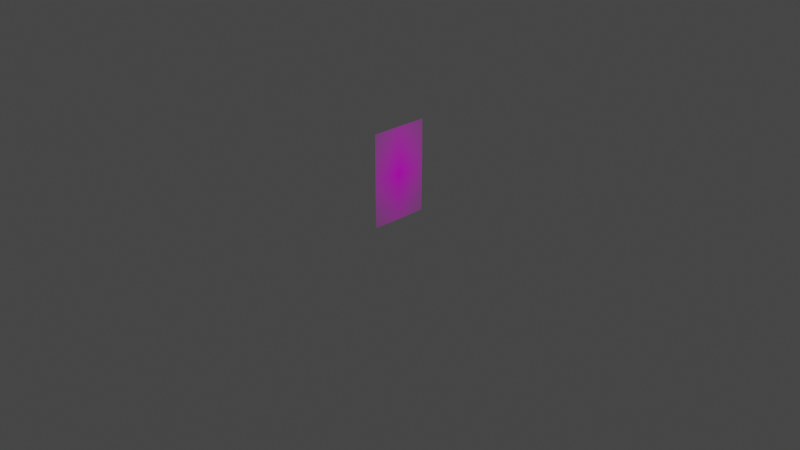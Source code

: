 # Source: szachy.blend  (saved by Blender 2.83.19; exported with 4.5.12 LTS)
import bpy
from mathutils import Matrix  # noqa: F401  (used for matrix-valued properties, if any)

bpy.ops.wm.read_factory_settings(use_empty=True)
scene = bpy.context.scene
scene.name = 'Scene'

# ---- collections
col_collection = bpy.data.collections.new('Collection'); scene.collection.children.link(col_collection)

# ---- images (referenced by path relative to the original .blend; pixels are not part of the script)
import os
ASSET_DIR = os.environ.get("B2B_ASSET_DIR", "")  # directory of the original .blend (textures are referenced by path, not embedded)
HERE = os.path.dirname(os.path.abspath(__file__))  # packed textures are extracted next to this script under _unpacked/

def load_image(name, relpath, width, height, colorspace="sRGB"):
    """Load a texture the original file referenced (path relative to the .blend, or extracted next to this script)."""
    p = next((c for c in (os.path.join(HERE, relpath), os.path.join(ASSET_DIR, relpath)) if relpath and os.path.exists(c)), "")
    if p:
        img = bpy.data.images.load(p, check_existing=True)
        img.name = name
    else:  # same state as the original file: an image datablock whose file is absent (Cycles renders it pink)
        img = bpy.data.images.new(name, width, height)
        img.source = "FILE"
        img.filepath = "//" + (relpath or name)
    img.colorspace_settings.name = colorspace
    return img
img_pionek_jpeg = load_image('pionek.jpeg', 'pionek.jpeg', 1024, 1024, 'sRGB')

# ---- materials (node trees are filled in below, after node groups)
mat_pionek = bpy.data.materials.new('pionek')
mat_pionek.surface_render_method = 'BLENDED'
mat_pionek.blend_method = 'BLEND'
mat_pionek.use_transparent_shadow = False

# ---- material node trees
mat_pionek.use_nodes = True; mat_pionek.node_tree.nodes.clear()
_N = mat_pionek.node_tree.nodes; _L = mat_pionek.node_tree.links
n0 = _N.new('ShaderNodeOutputMaterial'); n0.name = 'Material Output'; n0.location = (300, 300)
n1 = _N.new('ShaderNodeTexImage'); n1.name = 'Image Texture'; n1.location = (-200, 300)
n1.image = img_pionek_jpeg
n1.extension = 'CLIP'
n2 = _N.new('ShaderNodeBsdfPrincipled'); n2.name = 'Principled BSDF'; n2.location = (0, 300)
n2.distribution = 'GGX'
n2.subsurface_method = 'BURLEY'
n2.inputs[3].default_value = 1.45
n2.inputs[27].default_value = (0.0, 0.0, 0.0, 1.0)
n2.inputs[28].default_value = 1.0
_L.new(n1.outputs[0], n2.inputs[0])
_L.new(n1.outputs[1], n2.inputs[4])
_L.new(n2.outputs[0], n0.inputs[0])
n0.is_active_output = True

# ---- world
world_world = bpy.data.worlds.new('World'); scene.world = world_world
world_world.use_nodes = True; world_world.node_tree.nodes.clear()
_N = world_world.node_tree.nodes; _L = world_world.node_tree.links
n0 = _N.new('ShaderNodeOutputWorld'); n0.name = 'World Output'; n0.location = (300, 300)
n1 = _N.new('ShaderNodeBackground'); n1.name = 'Background'; n1.location = (10, 300)
n1.inputs[0].default_value = (0.05088, 0.05088, 0.05088, 1.0)
_L.new(n1.outputs[0], n0.inputs[0])
n0.is_active_output = True
world_world.color = (0.05088, 0.05088, 0.05088)
world_world.use_sun_shadow = False
world_world.sun_shadow_jitter_overblur = 0.0

# ---- cameras
cam_camera = bpy.data.cameras.new('Camera')
cam_camera.clip_end = 100.0
cam_camera.ortho_scale = 7.314

# ---- lights
light_light = bpy.data.lights.new('Light', 'POINT')
light_light.transmission_factor = 0.0
light_light.energy = 1000.0
light_light.shadow_soft_size = 0.1
light_light.shadow_maximum_resolution = 0.006
light_light.use_absolute_resolution = True

# ---- meshes
me_pionek = bpy.data.meshes.new('pionek')
me_pionek.from_pydata([(-0.3155, -0.5, 0.0), (0.3155, -0.5, 0.0), (-0.3155, 0.5, 0.0), (0.3155, 0.5, 0.0)], [], [(0, 1, 3, 2)])
_uv = me_pionek.uv_layers.new(name='UVMap')
_uv.uv.foreach_set('vector', [0.0, 0.0, 1.0, 0.0, 1.0, 1.0, 0.0, 1.0])
me_pionek.materials.append(mat_pionek)
me_pionek.use_remesh_fix_poles = True
me_pionek.use_remesh_preserve_attributes = False
me_pionek.use_mirror_vertex_groups = False
me_pionek.update()

# ---- objects
ob_light = bpy.data.objects.new('Light', light_light)
ob_camera = bpy.data.objects.new('Camera', cam_camera)
ob_pionekreference = bpy.data.objects.new('PionekReference', me_pionek)

# ---- transforms, parenting, visibility, modifiers, constraints
ob_light.location = (4.076, 1.005, 5.904)
ob_light.rotation_euler = (0.6503, 0.05522, 1.866)
ob_light.lock_rotations_4d = False
ob_light.empty_display_type = 'ARROWS'
ob_light.color = (0.0, 0.0, 0.0, 0.0)
ob_light.lineart.crease_threshold = 0.0
ob_camera.location = (7.359, -6.926, 4.958)
ob_camera.rotation_euler = (1.109, 0.0, 0.8149)
ob_camera.lock_rotations_4d = False
ob_camera.empty_display_type = 'ARROWS'
ob_camera.color = (0.0, 0.0, 0.0, 0.0)
ob_camera.display_type = 'WIRE'
ob_camera.lineart.crease_threshold = 0.0
ob_pionekreference.location = (0.0, 0.0, 0.5)
ob_pionekreference.rotation_euler = (1.571, 0.0, 1.571)
ob_pionekreference.lineart.crease_threshold = 0.0

# ---- collection membership
col_collection.objects.link(ob_light)
col_collection.objects.link(ob_camera)
col_collection.objects.link(ob_pionekreference)

# ---- scene / render settings (as saved in the file)
scene.camera = ob_camera
scene.frame_start = 1; scene.frame_end = 250; scene.frame_set(1)
scene.render.engine = 'BLENDER_EEVEE_NEXT'
scene.cycles.use_denoising = False
scene.cycles.samples = 128
scene.cycles.sampling_pattern = 'TABULATED_SOBOL'
scene.cycles.use_adaptive_sampling = False
scene.cycles.use_light_tree = False
scene.view_settings.view_transform = 'Filmic'
bpy.context.view_layer.update()
